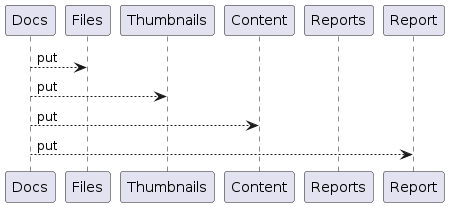

The diagram above was rendered by PlantUML. Its source (embedded in the PNG):
@startuml post_docs
participant Docs
participant Files
participant Thumbnails
participant Content
participant Reports
Docs --> Files: put
Docs --> Thumbnails: put
Docs --> Content: put
Docs --> Report: put
@enduml